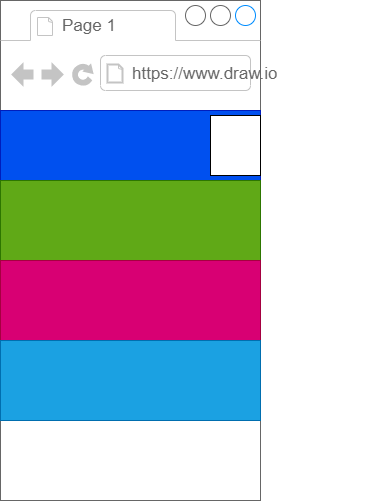

The diagram above was exported from draw.io. Its source (the exported page's mxGraphModel, read from the mxfile embedded in the PNG):
<mxGraphModel dx="480" dy="587" grid="1" gridSize="10" guides="1" tooltips="1" connect="1" arrows="1" fold="1" page="1" pageScale="1" pageWidth="850" pageHeight="1100" math="0" shadow="0">
  <root>
    <mxCell id="kpiRYRH_1pfKevnFQp8S-0" />
    <mxCell id="kpiRYRH_1pfKevnFQp8S-1" parent="kpiRYRH_1pfKevnFQp8S-0" />
    <mxCell id="kpiRYRH_1pfKevnFQp8S-2" value="" style="strokeWidth=1;shadow=0;dashed=0;align=center;html=1;shape=mxgraph.mockup.containers.browserWindow;rSize=0;strokeColor=#666666;strokeColor2=#008cff;strokeColor3=#c4c4c4;mainText=,;recursiveResize=0;" vertex="1" parent="kpiRYRH_1pfKevnFQp8S-1">
      <mxGeometry x="200" y="60" width="260" height="500" as="geometry" />
    </mxCell>
    <mxCell id="kpiRYRH_1pfKevnFQp8S-3" value="Page 1" style="strokeWidth=1;shadow=0;dashed=0;align=center;html=1;shape=mxgraph.mockup.containers.anchor;fontSize=17;fontColor=#666666;align=left;" vertex="1" parent="kpiRYRH_1pfKevnFQp8S-2">
      <mxGeometry x="60" y="12" width="110" height="26" as="geometry" />
    </mxCell>
    <mxCell id="kpiRYRH_1pfKevnFQp8S-4" value="https://www.draw.io" style="strokeWidth=1;shadow=0;dashed=0;align=center;html=1;shape=mxgraph.mockup.containers.anchor;rSize=0;fontSize=17;fontColor=#666666;align=left;" vertex="1" parent="kpiRYRH_1pfKevnFQp8S-2">
      <mxGeometry x="130" y="60" width="250" height="26" as="geometry" />
    </mxCell>
    <mxCell id="kpiRYRH_1pfKevnFQp8S-5" value="" style="rounded=0;whiteSpace=wrap;html=1;fillColor=#0050ef;fontColor=#ffffff;strokeColor=#001DBC;" vertex="1" parent="kpiRYRH_1pfKevnFQp8S-2">
      <mxGeometry y="110" width="260" height="70" as="geometry" />
    </mxCell>
    <mxCell id="kpiRYRH_1pfKevnFQp8S-6" value="" style="rounded=0;whiteSpace=wrap;html=1;" vertex="1" parent="kpiRYRH_1pfKevnFQp8S-2">
      <mxGeometry x="210" y="115" width="50" height="60" as="geometry" />
    </mxCell>
    <mxCell id="kpiRYRH_1pfKevnFQp8S-7" value="" style="rounded=0;whiteSpace=wrap;html=1;fillColor=#60a917;fontColor=#ffffff;strokeColor=#2D7600;" vertex="1" parent="kpiRYRH_1pfKevnFQp8S-2">
      <mxGeometry y="180" width="260" height="80" as="geometry" />
    </mxCell>
    <mxCell id="kpiRYRH_1pfKevnFQp8S-8" value="" style="rounded=0;whiteSpace=wrap;html=1;fillColor=#d80073;fontColor=#ffffff;strokeColor=#A50040;" vertex="1" parent="kpiRYRH_1pfKevnFQp8S-2">
      <mxGeometry y="260" width="260" height="80" as="geometry" />
    </mxCell>
    <mxCell id="kpiRYRH_1pfKevnFQp8S-9" value="" style="rounded=0;whiteSpace=wrap;html=1;fillColor=#1ba1e2;fontColor=#ffffff;strokeColor=#006EAF;" vertex="1" parent="kpiRYRH_1pfKevnFQp8S-2">
      <mxGeometry y="340" width="260" height="80" as="geometry" />
    </mxCell>
  </root>
</mxGraphModel>